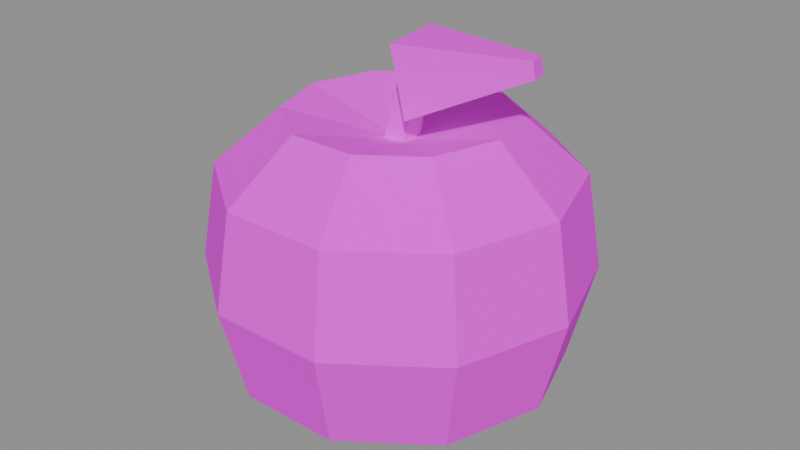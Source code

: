 # Source: SM_Snack_Apple.blend  (saved by Blender 4.1.24; exported with 4.5.12 LTS)
import bpy
from mathutils import Matrix  # noqa: F401  (used for matrix-valued properties, if any)

bpy.ops.wm.read_factory_settings(use_empty=True)
scene = bpy.context.scene
scene.name = 'Scene'

# ---- collections
col_sm_snack_apple = bpy.data.collections.new('SM_Snack_Apple'); scene.collection.children.link(col_sm_snack_apple)

# ---- images (referenced by path relative to the original .blend; pixels are not part of the script)
import os
ASSET_DIR = os.environ.get("B2B_ASSET_DIR", "")  # directory of the original .blend (textures are referenced by path, not embedded)
HERE = os.path.dirname(os.path.abspath(__file__))  # packed textures are extracted next to this script under _unpacked/

def load_image(name, relpath, width, height, colorspace="sRGB"):
    """Load a texture the original file referenced (path relative to the .blend, or extracted next to this script)."""
    p = next((c for c in (os.path.join(HERE, relpath), os.path.join(ASSET_DIR, relpath)) if relpath and os.path.exists(c)), "")
    if p:
        img = bpy.data.images.load(p, check_existing=True)
        img.name = name
    else:  # same state as the original file: an image datablock whose file is absent (Cycles renders it pink)
        img = bpy.data.images.new(name, width, height)
        img.source = "FILE"
        img.filepath = "//" + (relpath or name)
    img.colorspace_settings.name = colorspace
    return img
img_t_palette_fall = load_image('T_Palette_Fall', 'T_Palette_Fall.png', 1024, 1024, 'sRGB')

# ---- materials (node trees are filled in below, after node groups)
mat_m_palette_fall = bpy.data.materials.new('M_Palette_Fall')
mat_m_palette_fall.use_transparent_shadow = False

# ---- material node trees
mat_m_palette_fall.use_nodes = True; mat_m_palette_fall.node_tree.nodes.clear()
_N = mat_m_palette_fall.node_tree.nodes; _L = mat_m_palette_fall.node_tree.links
n0 = _N.new('ShaderNodeBsdfPrincipled'); n0.name = 'Principled BSDF'; n0.location = (10, 300)
n0.inputs[2].default_value = 0.9
n0.inputs[13].default_value = 0.15
n1 = _N.new('ShaderNodeOutputMaterial'); n1.name = 'Material Output'; n1.location = (300, 300)
n2 = _N.new('ShaderNodeTexImage'); n2.name = 'Image Texture'; n2.location = (-400, 200)
n2.image = img_t_palette_fall
n2.interpolation = 'Closest'
_L.new(n0.outputs[0], n1.inputs[0])
_L.new(n2.outputs[0], n0.inputs[0])
n1.is_active_output = True

# ---- meshes
me_sm_snack_apple = bpy.data.meshes.new('SM_Snack_Apple')
me_sm_snack_apple.from_pydata([(0.0, 0.0, -0.4116), (0.22, 0.0, -0.4716), (0.178, 0.1293, -0.4716), (0.06798, 0.2092, -0.4716), (-0.06798, 0.2092, -0.4716), (-0.178, 0.1293, -0.4716), (-0.22, 2.694e-17, -0.4716), (-0.178, -0.1293, -0.4716), (-0.06798, -0.2092, -0.4716), (0.06798, -0.2092, -0.4716), (0.178, -0.1293, -0.4716), (0.41, 0.0, -0.3316), (0.3317, 0.241, -0.3316), (0.1267, 0.3899, -0.3316), (-0.1267, 0.3899, -0.3316), (-0.3317, 0.241, -0.3316), (-0.41, 5.021e-17, -0.3316), (-0.3317, -0.241, -0.3316), (-0.1267, -0.3899, -0.3316), (0.1267, -0.3899, -0.3316), (0.3317, -0.241, -0.3316), (0.47, 0.0, -0.09157), (0.3802, 0.2763, -0.09157), (0.1452, 0.447, -0.09157), (-0.1452, 0.447, -0.09157), (-0.3802, 0.2763, -0.09157), (-0.47, 5.756e-17, -0.09157), (-0.3802, -0.2763, -0.09157), (-0.1452, -0.447, -0.09157), (0.1452, -0.447, -0.09157), (0.3802, -0.2763, -0.09157), (0.43, 0.0, 0.1484), (0.3479, 0.2527, 0.1484), (0.1329, 0.409, 0.1484), (-0.1329, 0.409, 0.1484), (-0.3479, 0.2527, 0.1484), (-0.43, 5.266e-17, 0.1484), (-0.3479, -0.2527, 0.1484), (-0.1329, -0.409, 0.1484), (0.1329, -0.409, 0.1484), (0.3479, -0.2527, 0.1484), (0.27, 0.0, 0.2884), (0.2184, 0.1587, 0.2884), (0.08343, 0.2568, 0.2884), (-0.08343, 0.2568, 0.2884), (-0.2184, 0.1587, 0.2884), (-0.27, 3.307e-17, 0.2884), (-0.2184, -0.1587, 0.2884), (-0.08343, -0.2568, 0.2884), (0.08343, -0.2568, 0.2884), (0.2184, -0.1587, 0.2884), (0.0, 0.0, 0.2184), (0.02937, -0.03, 0.1823), (0.02937, 0.03, 0.1823), (-0.02937, 0.03, 0.1945), (-0.02937, -0.03, 0.1945), (0.07056, -0.021, 0.4241), (0.07056, 0.021, 0.4241), (0.02944, 0.021, 0.4327), (0.02944, -0.021, 0.4327), (0.07948, -0.08165, 0.3053), (0.05544, 0.08664, 0.3053), (0.02052, 0.08165, 0.4716), (0.04456, -0.08664, 0.4716), (0.3369, 0.02079, 0.4289), (0.3313, 0.06039, 0.4289), (0.3231, 0.05921, 0.468), (0.3287, 0.01961, 0.468)], [], [(0, 2, 1), (0, 3, 2), (0, 4, 3), (0, 5, 4), (0, 6, 5), (0, 7, 6), (0, 8, 7), (0, 9, 8), (0, 10, 9), (0, 1, 10), (1, 2, 12, 11), (2, 3, 13, 12), (3, 4, 14, 13), (4, 5, 15, 14), (5, 6, 16, 15), (6, 7, 17, 16), (7, 8, 18, 17), (8, 9, 19, 18), (9, 10, 20, 19), (10, 1, 11, 20), (11, 12, 22, 21), (12, 13, 23, 22), (13, 14, 24, 23), (14, 15, 25, 24), (15, 16, 26, 25), (16, 17, 27, 26), (17, 18, 28, 27), (18, 19, 29, 28), (19, 20, 30, 29), (20, 11, 21, 30), (21, 22, 32, 31), (22, 23, 33, 32), (23, 24, 34, 33), (24, 25, 35, 34), (25, 26, 36, 35), (26, 27, 37, 36), (27, 28, 38, 37), (28, 29, 39, 38), (29, 30, 40, 39), (30, 21, 31, 40), (31, 32, 42, 41), (32, 33, 43, 42), (33, 34, 44, 43), (34, 35, 45, 44), (35, 36, 46, 45), (36, 37, 47, 46), (37, 38, 48, 47), (38, 39, 49, 48), (39, 40, 50, 49), (40, 31, 41, 50), (41, 42, 51), (42, 43, 51), (43, 44, 51), (44, 45, 51), (45, 46, 51), (46, 47, 51), (47, 48, 51), (48, 49, 51), (49, 50, 51), (50, 41, 51), (52, 55, 54, 53), (56, 57, 58, 59), (52, 53, 57, 56), (53, 54, 58, 57), (54, 55, 59, 58), (55, 52, 56, 59), (60, 63, 62, 61), (64, 65, 66, 67), (60, 61, 65, 64), (61, 62, 66, 65), (62, 63, 67, 66), (63, 60, 64, 67)])
_uv = me_sm_snack_apple.uv_layers.new(name='UVMap')
_uv.uv.foreach_set('vector', [0.09375, 0.8438, 0.09375, 0.8438, 0.09375, 0.8438, 0.09375, 0.8438, 0.09375, 0.8438, 0.09375, 0.8438, 0.09375, 0.8438, 0.09375, 0.8438, 0.09375, 0.8438, 0.09375, 0.8438, 0.09375, 0.8438, 0.09375, 0.8438, 0.09375, 0.9688, 0.09375, 0.9688, 0.09375, 0.9688, 0.09375, 0.9688, 0.09375, 0.9688, 0.09375, 0.9688, 0.09375, 0.8438, 0.09375, 0.8438, 0.09375, 0.8438, 0.09375, 0.9688, 0.09375, 0.9688, 0.09375, 0.9688, 0.09375, 0.9688, 0.09375, 0.9688, 0.09375, 0.9688, 0.09375, 0.9688, 0.09375, 0.9688, 0.09375, 0.9688, 0.09375, 0.9688, 0.09375, 0.9688, 0.09375, 0.9688, 0.09375, 0.9688, 0.09375, 0.9688, 0.09375, 0.9688, 0.09375, 0.9688, 0.09375, 0.9688, 0.09375, 0.8438, 0.09375, 0.8438, 0.09375, 0.8438, 0.09375, 0.8438, 0.09375, 0.9688, 0.09375, 0.9688, 0.09375, 0.9688, 0.09375, 0.9688, 0.09375, 0.8438, 0.09375, 0.8438, 0.09375, 0.8438, 0.09375, 0.8438, 0.09375, 0.9688, 0.09375, 0.9688, 0.09375, 0.9688, 0.09375, 0.9688, 0.09375, 0.9688, 0.09375, 0.9688, 0.09375, 0.9688, 0.09375, 0.9688, 0.09375, 0.9688, 0.09375, 0.9688, 0.09375, 0.9688, 0.09375, 0.9688, 0.09375, 0.9688, 0.09375, 0.9688, 0.09375, 0.9688, 0.09375, 0.9688, 0.09375, 0.9688, 0.09375, 0.9688, 0.09375, 0.9688, 0.09375, 0.9688, 0.09375, 0.9688, 0.09375, 0.9688, 0.09375, 0.9688, 0.09375, 0.9688, 0.09375, 0.9688, 0.09375, 0.9688, 0.09375, 0.9688, 0.09375, 0.9688, 0.09375, 0.9688, 0.09375, 0.9688, 0.09375, 0.9688, 0.09375, 0.9688, 0.09375, 0.8438, 0.09375, 0.8438, 0.09375, 0.8438, 0.09375, 0.8438, 0.09375, 0.8438, 0.09375, 0.8438, 0.09375, 0.8438, 0.09375, 0.8438, 0.09375, 0.9688, 0.09375, 0.9688, 0.09375, 0.9688, 0.09375, 0.9688, 0.09375, 0.9688, 0.09375, 0.9688, 0.09375, 0.9688, 0.09375, 0.9688, 0.09375, 0.9688, 0.09375, 0.9688, 0.09375, 0.9688, 0.09375, 0.9688, 0.09375, 0.8438, 0.09375, 0.8438, 0.09375, 0.8438, 0.09375, 0.8438, 0.09375, 0.8438, 0.09375, 0.8438, 0.09375, 0.8438, 0.09375, 0.8438, 0.09375, 0.9688, 0.09375, 0.9688, 0.09375, 0.9688, 0.09375, 0.9688, 0.09375, 0.8438, 0.09375, 0.8438, 0.09375, 0.8438, 0.09375, 0.8438, 0.09375, 0.9688, 0.09375, 0.9688, 0.09375, 0.9688, 0.09375, 0.9688, 0.09375, 0.9688, 0.09375, 0.9688, 0.09375, 0.9688, 0.09375, 0.9688, 0.09375, 0.9688, 0.09375, 0.9688, 0.09375, 0.9688, 0.09375, 0.9688, 0.09375, 0.9688, 0.09375, 0.9688, 0.09375, 0.9688, 0.09375, 0.9688, 0.09375, 0.9688, 0.09375, 0.9688, 0.09375, 0.9688, 0.09375, 0.9688, 0.09375, 0.9688, 0.09375, 0.9688, 0.09375, 0.9688, 0.09375, 0.9688, 0.09375, 0.8438, 0.09375, 0.8438, 0.09375, 0.8438, 0.09375, 0.8438, 0.09375, 0.8438, 0.09375, 0.8438, 0.09375, 0.8438, 0.09375, 0.8438, 0.09375, 0.8438, 0.09375, 0.8438, 0.09375, 0.8438, 0.09375, 0.8438, 0.09375, 0.9062, 0.09375, 0.9062, 0.09375, 0.9062, 0.09375, 0.9062, 0.09375, 0.9062, 0.09375, 0.9062, 0.09375, 0.9062, 0.09375, 0.9062, 0.09375, 0.9062, 0.09375, 0.9062, 0.09375, 0.9062, 0.09375, 0.9062, 0.09375, 0.9062, 0.09375, 0.9062, 0.09375, 0.9062, 0.09375, 0.9062, 0.09375, 0.9062, 0.09375, 0.9062, 0.09375, 0.9062, 0.09375, 0.9062, 0.09375, 0.9062, 0.09375, 0.9062, 0.09375, 0.9062, 0.09375, 0.9062, 0.09375, 0.9062, 0.09375, 0.9062, 0.09375, 0.9062, 0.09375, 0.9062, 0.09375, 0.9062, 0.09375, 0.9062, 0.09375, 0.9062, 0.09375, 0.9062, 0.09375, 0.9062, 0.09375, 0.9062, 0.09375, 0.9062, 0.09375, 0.9062, 0.09375, 0.8438, 0.09375, 0.8438, 0.09375, 0.8438, 0.09375, 0.8438, 0.09375, 0.8438, 0.09375, 0.8438, 0.09375, 0.9062, 0.09375, 0.9062, 0.09375, 0.9062, 0.09375, 0.9062, 0.09375, 0.9062, 0.09375, 0.9062, 0.09375, 0.9062, 0.09375, 0.9062, 0.09375, 0.9062, 0.09375, 0.9062, 0.09375, 0.9062, 0.09375, 0.9062, 0.09375, 0.8438, 0.09375, 0.8438, 0.09375, 0.8438, 0.09375, 0.9688, 0.09375, 0.9688, 0.09375, 0.9688, 0.09375, 0.8438, 0.09375, 0.8438, 0.09375, 0.8438, 0.09375, 0.9688, 0.09375, 0.9688, 0.09375, 0.9688, 0.1562, 0.5938, 0.1562, 0.5938, 0.1562, 0.5938, 0.1562, 0.5938, 0.1562, 0.5938, 0.1562, 0.5938, 0.1562, 0.5938, 0.1562, 0.5938, 0.1562, 0.5938, 0.1562, 0.5938, 0.1562, 0.5938, 0.1562, 0.5938, 0.1562, 0.5938, 0.1562, 0.5938, 0.1562, 0.5938, 0.1562, 0.5938, 0.1562, 0.5938, 0.1562, 0.5938, 0.1562, 0.5938, 0.1562, 0.5938, 0.1562, 0.5938, 0.1562, 0.5938, 0.1562, 0.5938, 0.1562, 0.5938, 0.2812, 0.9062, 0.2812, 0.9062, 0.2812, 0.9062, 0.2812, 0.9062, 0.2812, 0.9062, 0.2812, 0.9062, 0.2812, 0.9062, 0.2812, 0.9062, 0.2812, 0.9062, 0.2812, 0.9062, 0.2812, 0.9062, 0.2812, 0.9062, 0.2812, 0.9062, 0.2812, 0.9062, 0.2812, 0.9062, 0.2812, 0.9062, 0.2812, 0.9062, 0.2812, 0.9062, 0.2812, 0.9062, 0.2812, 0.9062, 0.2812, 0.9062, 0.2812, 0.9062, 0.2812, 0.9062, 0.2812, 0.9062])
_ca = me_sm_snack_apple.color_attributes.new('Col', 'BYTE_COLOR', 'POINT')
_ca.data.foreach_set('color', [0.0, 0.0, 0.0, 1.0, 0.0, 0.0, 0.0, 1.0, 0.0, 0.0, 0.0, 1.0, 0.0, 0.0, 0.0, 1.0, 0.0, 0.0, 0.0, 1.0, 0.0, 0.0, 0.0, 1.0, 0.0, 0.0, 0.0, 1.0, 0.0, 0.0, 0.0, 1.0, 0.0, 0.0, 0.0, 1.0, 0.0, 0.0, 0.0, 1.0, 0.0, 0.0, 0.0, 1.0, 0.0, 0.0, 0.0, 1.0, 0.0, 0.0, 0.0, 1.0, 0.0, 0.0, 0.0, 1.0, 0.0, 0.0, 0.0, 1.0, 0.0, 0.0, 0.0, 1.0, 0.0, 0.0, 0.0, 1.0, 0.0, 0.0, 0.0, 1.0, 0.0, 0.0, 0.0, 1.0, 0.0, 0.0, 0.0, 1.0, 0.0, 0.0, 0.0, 1.0, 0.0, 0.0, 0.0, 1.0, 0.0, 0.0, 0.0, 1.0, 0.0, 0.0, 0.0, 1.0, 0.0, 0.0, 0.0, 1.0, 0.0, 0.0, 0.0, 1.0, 0.0, 0.0, 0.0, 1.0, 0.0, 0.0, 0.0, 1.0, 0.0, 0.0, 0.0, 1.0, 0.0, 0.0, 0.0, 1.0, 0.0, 0.0, 0.0, 1.0, 0.0, 0.0, 0.0, 1.0, 0.0, 0.0, 0.0, 1.0, 0.0, 0.0, 0.0, 1.0, 0.0, 0.0, 0.0, 1.0, 0.0, 0.0, 0.0, 1.0, 0.0, 0.0, 0.0, 1.0, 0.0, 0.0, 0.0, 1.0, 0.0, 0.0, 0.0, 1.0, 0.0, 0.0, 0.0, 1.0, 0.0, 0.0, 0.0, 1.0, 0.0, 0.0, 0.0, 1.0, 0.0, 0.0, 0.0, 1.0, 0.0, 0.0, 0.0, 1.0, 0.0, 0.0, 0.0, 1.0, 0.0, 0.0, 0.0, 1.0, 0.0, 0.0, 0.0, 1.0, 0.0, 0.0, 0.0, 1.0, 0.0, 0.0, 0.0, 1.0, 0.0, 0.0, 0.0, 1.0, 0.0, 0.0, 0.0, 1.0, 0.0, 0.0, 0.0, 1.0, 0.0, 0.0, 0.0, 1.0, 0.0, 0.0, 0.0, 1.0, 0.0, 0.0, 0.0, 1.0, 0.0, 0.0, 0.0, 1.0, 0.0, 0.0, 0.0, 1.0, 0.0, 0.0, 0.0, 1.0, 0.0, 0.0, 0.0, 1.0, 0.0, 0.0, 0.0, 1.0, 0.0, 0.0, 0.0, 1.0, 0.0, 0.0, 0.0, 1.0, 0.0, 0.0, 0.0, 1.0, 0.0, 0.0, 0.0, 1.0, 0.0, 0.0, 0.0, 1.0, 0.0, 0.0, 0.0, 1.0, 0.0, 0.0, 0.0, 1.0, 0.0, 0.0, 0.0, 1.0])
me_sm_snack_apple.materials.append(mat_m_palette_fall)
me_sm_snack_apple.update()

# ---- objects
ob_sm_snack_apple = bpy.data.objects.new('SM_Snack_Apple', me_sm_snack_apple)

# ---- transforms, parenting, visibility, modifiers, constraints
ob_sm_snack_apple.location = (0.0, 0.0, 0.0)

# ---- collection membership
col_sm_snack_apple.objects.link(ob_sm_snack_apple)

# ---- scene / render settings (as saved in the file)
scene.frame_start = 1; scene.frame_end = 1; scene.frame_set(1)
scene.render.engine = 'BLENDER_EEVEE_NEXT'
scene.cycles.sampling_pattern = 'TABULATED_SOBOL'
scene.eevee.ray_tracing_options.trace_max_roughness = 0.0
bpy.context.view_layer.update()

# ---- added for rendering (the .blend has no active camera and no usable light): camera, sun + grey world if the file has none
cam_auto = bpy.data.cameras.new('AutoCamera')
cam_auto.lens = 50.0
cam_auto.sensor_width = 36.0
cam_auto.clip_end = 1000.0
ob_auto_camera = bpy.data.objects.new('AutoCamera', cam_auto)
scene.collection.objects.link(ob_auto_camera)
ob_auto_camera.location = (1.48393, -1.78071, 1.18714)
ob_auto_camera.rotation_euler = (1.09748, -7.21219e-08, 0.694738)
scene.camera = ob_auto_camera
light_auto_sun = bpy.data.lights.new('AutoSun', 'SUN')
light_auto_sun.energy = 3.0
light_auto_sun.angle = 0.0523599
ob_auto_sun = bpy.data.objects.new('AutoSun', light_auto_sun)
scene.collection.objects.link(ob_auto_sun)
ob_auto_sun.rotation_euler = (0.872665, 0.174533, 0.523599)
if scene.world is None:
    world_auto = bpy.data.worlds.new('AutoWorld')
    world_auto.color = (0.3, 0.3, 0.3)
    scene.world = world_auto
bpy.context.view_layer.update()
